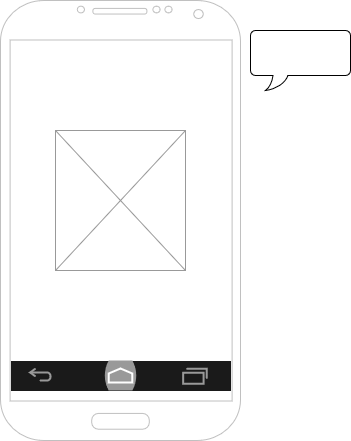

The diagram above was exported from draw.io. Its source (the exported page's mxGraphModel, read from the mxfile embedded in the PNG):
<mxGraphModel grid="1" dx="1102" dy="612" gridSize="10" guides="1" tooltips="1" connect="1" arrows="1" fold="1" page="1" pageScale="1" pageWidth="850" pageHeight="1100" math="0" shadow="0">
  <root>
    <mxCell id="0" />
    <mxCell id="1" parent="0" />
    <mxCell id="288GH-l1TSOmYe5aIAmR-1" value="" parent="1" vertex="1" style="verticalLabelPosition=bottom;verticalAlign=top;html=1;shadow=0;dashed=0;strokeWidth=1;shape=mxgraph.android.phone2;strokeColor=#c0c0c0;">
      <mxGeometry as="geometry" height="440" width="240" y="50" x="50" />
    </mxCell>
    <mxCell id="288GH-l1TSOmYe5aIAmR-2" value="" parent="1" vertex="1" style="verticalLabelPosition=bottom;shadow=0;dashed=0;align=center;html=1;verticalAlign=top;strokeWidth=1;shape=mxgraph.mockup.graphics.simpleIcon;strokeColor=#999999;">
      <mxGeometry as="geometry" height="140" width="130" y="180" x="105" />
    </mxCell>
    <mxCell id="288GH-l1TSOmYe5aIAmR-3" value="" parent="1" vertex="1" style="whiteSpace=wrap;html=1;shape=mxgraph.basic.roundRectCallout;dx=30;dy=15;size=5;boundedLbl=1;">
      <mxGeometry as="geometry" height="60" width="100" y="80" x="300" />
    </mxCell>
    <mxCell id="288GH-l1TSOmYe5aIAmR-4" value="" parent="1" vertex="1" style="verticalLabelPosition=bottom;verticalAlign=top;html=1;shadow=0;dashed=0;strokeWidth=2;shape=mxgraph.android.navigation_bar_3_landscape;fillColor=#1A1A1A;strokeColor=#999999;">
      <mxGeometry as="geometry" height="30" width="220" y="410" x="60" />
    </mxCell>
  </root>
</mxGraphModel>